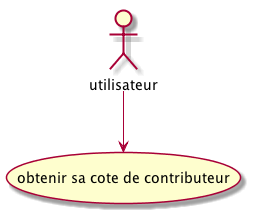

The diagram above was rendered by PlantUML. Its source (embedded in the PNG):
@startuml
:utilisateur:
usecase UC1 as "obtenir sa cote de contributeur"
utilisateur --> UC1
@enduml